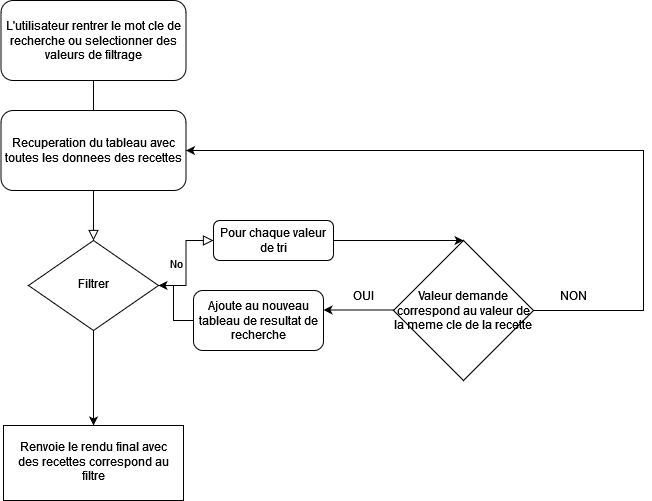

The diagram above was exported from draw.io. Its source (the exported page's mxGraphModel, read from the mxfile embedded in the PNG):
<mxGraphModel dx="1422" dy="857" grid="1" gridSize="10" guides="1" tooltips="1" connect="1" arrows="1" fold="1" page="1" pageScale="1" pageWidth="827" pageHeight="1169" math="0" shadow="0">
  <root>
    <mxCell id="WIyWlLk6GJQsqaUBKTNV-0" />
    <mxCell id="WIyWlLk6GJQsqaUBKTNV-1" parent="WIyWlLk6GJQsqaUBKTNV-0" />
    <mxCell id="WIyWlLk6GJQsqaUBKTNV-2" value="" style="rounded=0;html=1;jettySize=auto;orthogonalLoop=1;fontSize=11;endArrow=block;endFill=0;endSize=8;strokeWidth=1;shadow=0;labelBackgroundColor=none;edgeStyle=orthogonalEdgeStyle;" parent="WIyWlLk6GJQsqaUBKTNV-1" source="WIyWlLk6GJQsqaUBKTNV-3" target="WIyWlLk6GJQsqaUBKTNV-6" edge="1">
      <mxGeometry relative="1" as="geometry" />
    </mxCell>
    <mxCell id="WIyWlLk6GJQsqaUBKTNV-3" value="L'utilisateur rentrer le mot cle de recherche ou selectionner des valeurs de filtrage" style="rounded=1;whiteSpace=wrap;html=1;fontSize=12;glass=0;strokeWidth=1;shadow=0;" parent="WIyWlLk6GJQsqaUBKTNV-1" vertex="1">
      <mxGeometry x="127.5" y="40" width="185" height="80" as="geometry" />
    </mxCell>
    <mxCell id="WIyWlLk6GJQsqaUBKTNV-5" value="No" style="edgeStyle=orthogonalEdgeStyle;rounded=0;html=1;jettySize=auto;orthogonalLoop=1;fontSize=11;endArrow=block;endFill=0;endSize=8;strokeWidth=1;shadow=0;labelBackgroundColor=none;" parent="WIyWlLk6GJQsqaUBKTNV-1" source="WIyWlLk6GJQsqaUBKTNV-6" target="WIyWlLk6GJQsqaUBKTNV-7" edge="1">
      <mxGeometry y="10" relative="1" as="geometry">
        <mxPoint as="offset" />
      </mxGeometry>
    </mxCell>
    <mxCell id="7TJgOfnVuBEfl6jhdLZH-18" value="" style="edgeStyle=orthogonalEdgeStyle;rounded=0;orthogonalLoop=1;jettySize=auto;html=1;" parent="WIyWlLk6GJQsqaUBKTNV-1" source="WIyWlLk6GJQsqaUBKTNV-6" target="7TJgOfnVuBEfl6jhdLZH-17" edge="1">
      <mxGeometry relative="1" as="geometry" />
    </mxCell>
    <mxCell id="WIyWlLk6GJQsqaUBKTNV-6" value="Filtrer" style="rhombus;whiteSpace=wrap;html=1;shadow=0;fontFamily=Helvetica;fontSize=12;align=center;strokeWidth=1;spacing=6;spacingTop=-4;" parent="WIyWlLk6GJQsqaUBKTNV-1" vertex="1">
      <mxGeometry x="155" y="280" width="130" height="90" as="geometry" />
    </mxCell>
    <mxCell id="7TJgOfnVuBEfl6jhdLZH-3" value="" style="edgeStyle=orthogonalEdgeStyle;rounded=0;orthogonalLoop=1;jettySize=auto;html=1;" parent="WIyWlLk6GJQsqaUBKTNV-1" source="WIyWlLk6GJQsqaUBKTNV-7" target="7TJgOfnVuBEfl6jhdLZH-2" edge="1">
      <mxGeometry relative="1" as="geometry">
        <Array as="points">
          <mxPoint x="560" y="280" />
          <mxPoint x="560" y="280" />
        </Array>
      </mxGeometry>
    </mxCell>
    <mxCell id="WIyWlLk6GJQsqaUBKTNV-7" value="Pour chaque valeur de tri" style="rounded=1;whiteSpace=wrap;html=1;fontSize=12;glass=0;strokeWidth=1;shadow=0;" parent="WIyWlLk6GJQsqaUBKTNV-1" vertex="1">
      <mxGeometry x="340" y="260" width="120" height="40" as="geometry" />
    </mxCell>
    <mxCell id="7TJgOfnVuBEfl6jhdLZH-1" value="Recuperation du tableau avec toutes les donnees des recettes" style="rounded=1;whiteSpace=wrap;html=1;fontSize=12;glass=0;strokeWidth=1;shadow=0;" parent="WIyWlLk6GJQsqaUBKTNV-1" vertex="1">
      <mxGeometry x="127.5" y="150" width="185" height="80" as="geometry" />
    </mxCell>
    <mxCell id="7TJgOfnVuBEfl6jhdLZH-5" value="" style="edgeStyle=orthogonalEdgeStyle;rounded=0;orthogonalLoop=1;jettySize=auto;html=1;" parent="WIyWlLk6GJQsqaUBKTNV-1" edge="1">
      <mxGeometry relative="1" as="geometry">
        <mxPoint x="580" y="349.5" as="sourcePoint" />
        <mxPoint x="450" y="349.5" as="targetPoint" />
        <Array as="points">
          <mxPoint x="570" y="349.5" />
        </Array>
      </mxGeometry>
    </mxCell>
    <mxCell id="7TJgOfnVuBEfl6jhdLZH-13" value="" style="edgeStyle=orthogonalEdgeStyle;rounded=0;orthogonalLoop=1;jettySize=auto;html=1;entryX=1;entryY=0.5;entryDx=0;entryDy=0;" parent="WIyWlLk6GJQsqaUBKTNV-1" source="7TJgOfnVuBEfl6jhdLZH-2" target="7TJgOfnVuBEfl6jhdLZH-1" edge="1">
      <mxGeometry relative="1" as="geometry">
        <mxPoint x="440" y="160" as="targetPoint" />
        <Array as="points">
          <mxPoint x="770" y="350" />
          <mxPoint x="770" y="190" />
        </Array>
      </mxGeometry>
    </mxCell>
    <mxCell id="7TJgOfnVuBEfl6jhdLZH-2" value="Valeur demande correspond au valeur de la meme cle de la recette" style="rhombus;whiteSpace=wrap;html=1;" parent="WIyWlLk6GJQsqaUBKTNV-1" vertex="1">
      <mxGeometry x="520" y="280" width="140" height="140" as="geometry" />
    </mxCell>
    <mxCell id="7TJgOfnVuBEfl6jhdLZH-10" value="OUI" style="text;html=1;strokeColor=none;fillColor=none;align=center;verticalAlign=middle;whiteSpace=wrap;rounded=0;" parent="WIyWlLk6GJQsqaUBKTNV-1" vertex="1">
      <mxGeometry x="460" y="320" width="60" height="30" as="geometry" />
    </mxCell>
    <mxCell id="7TJgOfnVuBEfl6jhdLZH-14" value="NON" style="text;html=1;strokeColor=none;fillColor=none;align=center;verticalAlign=middle;whiteSpace=wrap;rounded=0;" parent="WIyWlLk6GJQsqaUBKTNV-1" vertex="1">
      <mxGeometry x="670" y="320" width="60" height="30" as="geometry" />
    </mxCell>
    <mxCell id="7TJgOfnVuBEfl6jhdLZH-16" value="" style="edgeStyle=orthogonalEdgeStyle;rounded=0;orthogonalLoop=1;jettySize=auto;html=1;" parent="WIyWlLk6GJQsqaUBKTNV-1" source="7TJgOfnVuBEfl6jhdLZH-15" target="WIyWlLk6GJQsqaUBKTNV-6" edge="1">
      <mxGeometry relative="1" as="geometry" />
    </mxCell>
    <mxCell id="7TJgOfnVuBEfl6jhdLZH-15" value="Ajoute au nouveau tableau de resultat de recherche" style="rounded=1;whiteSpace=wrap;html=1;" parent="WIyWlLk6GJQsqaUBKTNV-1" vertex="1">
      <mxGeometry x="320" y="330" width="130" height="60" as="geometry" />
    </mxCell>
    <mxCell id="7TJgOfnVuBEfl6jhdLZH-17" value="Renvoie le rendu final avec des recettes correspond au filtre" style="whiteSpace=wrap;html=1;shadow=0;strokeWidth=1;spacing=6;spacingTop=-4;" parent="WIyWlLk6GJQsqaUBKTNV-1" vertex="1">
      <mxGeometry x="130" y="465" width="180" height="75" as="geometry" />
    </mxCell>
  </root>
</mxGraphModel>